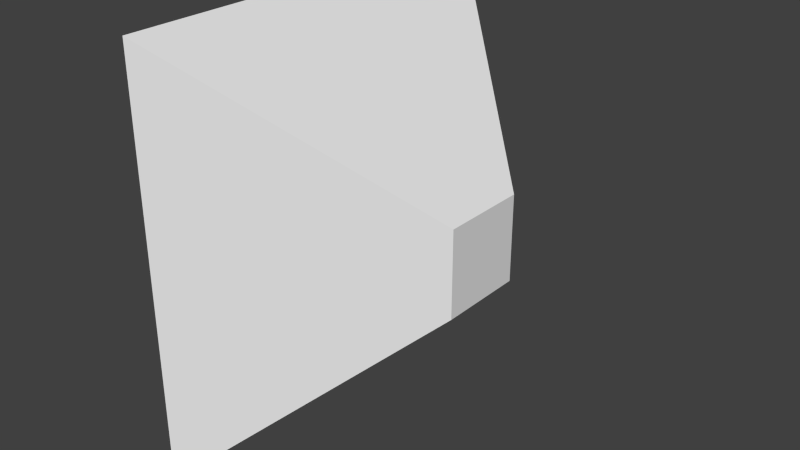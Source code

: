 # Source: RopeEndCollision.blend  (saved by Blender 2.66.1; exported with 4.5.12 LTS)
import bpy
from mathutils import Matrix  # noqa: F401  (used for matrix-valued properties, if any)

bpy.ops.wm.read_factory_settings(use_empty=True)
scene = bpy.context.scene
scene.name = 'Scene'

# ---- collections
col_collection_1 = bpy.data.collections.new('Collection 1'); scene.collection.children.link(col_collection_1)

# ---- world
world_world = bpy.data.worlds.new('World'); scene.world = world_world
world_world.color = (0.05088, 0.05088, 0.05088)
world_world.use_sun_shadow = False
world_world.sun_shadow_jitter_overblur = 0.0
world_world.cycles.sampling_method = 'MANUAL'
world_world.cycles.sample_map_resolution = 256

# ---- meshes
me_plane = bpy.data.meshes.new('Plane')
me_plane.from_pydata([(-0.1995, 0.45, 0.45), (0.1995, 0.093, 0.093), (-0.1995, -0.45, 0.45), (0.1995, -0.093, 0.093), (-0.1995, 0.45, -0.45), (0.1995, 0.093, -0.093), (-0.1995, -0.45, -0.45), (0.1995, -0.093, -0.093)], [], [(1, 3, 2, 0), (5, 4, 6, 7), (1, 0, 4, 5), (2, 3, 7, 6), (0, 2, 6, 4), (3, 1, 5, 7)])
me_plane.use_remesh_preserve_volume = False
me_plane.use_remesh_preserve_attributes = False
me_plane.use_mirror_vertex_groups = False
me_plane.update()

# ---- objects
ob_ropecollisionmesh = bpy.data.objects.new('RopeCollisionMesh', me_plane)

# ---- transforms, parenting, visibility, modifiers, constraints
ob_ropecollisionmesh.location = (0.0, 0.0, 0.0)
ob_ropecollisionmesh.lineart.crease_threshold = 0.0

# ---- collection membership
col_collection_1.objects.link(ob_ropecollisionmesh)

# ---- scene / render settings (as saved in the file)
scene.frame_start = 1; scene.frame_end = 250; scene.frame_set(5)
scene.render.engine = 'BLENDER_EEVEE_NEXT'
scene.render.image_settings.color_mode = 'RGB'
scene.render.image_settings.compression = 90
scene.render.resolution_percentage = 50
scene.render.dither_intensity = 0.0
scene.render.bake_margin = 2
scene.cycles.use_denoising = False
scene.cycles.samples = 10
scene.cycles.sampling_pattern = 'TABULATED_SOBOL'
scene.cycles.light_sampling_threshold = 0.0
scene.cycles.use_adaptive_sampling = False
scene.cycles.use_light_tree = False
scene.cycles.blur_glossy = 0.0
scene.cycles.volume_bounces = 1
scene.cycles.pixel_filter_type = 'GAUSSIAN'
scene.cycles.sample_clamp_indirect = 0.0
scene.view_settings.view_transform = 'Standard'
bpy.context.view_layer.update()

# ---- added for rendering (the .blend has no active camera and no usable light): camera, sun
cam_auto = bpy.data.cameras.new('AutoCamera')
cam_auto.lens = 50.0
cam_auto.sensor_width = 36.0
cam_auto.clip_end = 1000.0
ob_auto_camera = bpy.data.objects.new('AutoCamera', cam_auto)
scene.collection.objects.link(ob_auto_camera)
ob_auto_camera.location = (1.23413, -1.48095, 0.987301)
ob_auto_camera.rotation_euler = (1.09748, -7.21219e-08, 0.694738)
scene.camera = ob_auto_camera
light_auto_sun = bpy.data.lights.new('AutoSun', 'SUN')
light_auto_sun.energy = 3.0
light_auto_sun.angle = 0.0523599
ob_auto_sun = bpy.data.objects.new('AutoSun', light_auto_sun)
scene.collection.objects.link(ob_auto_sun)
ob_auto_sun.rotation_euler = (0.872665, 0.174533, 0.523599)
bpy.context.view_layer.update()

